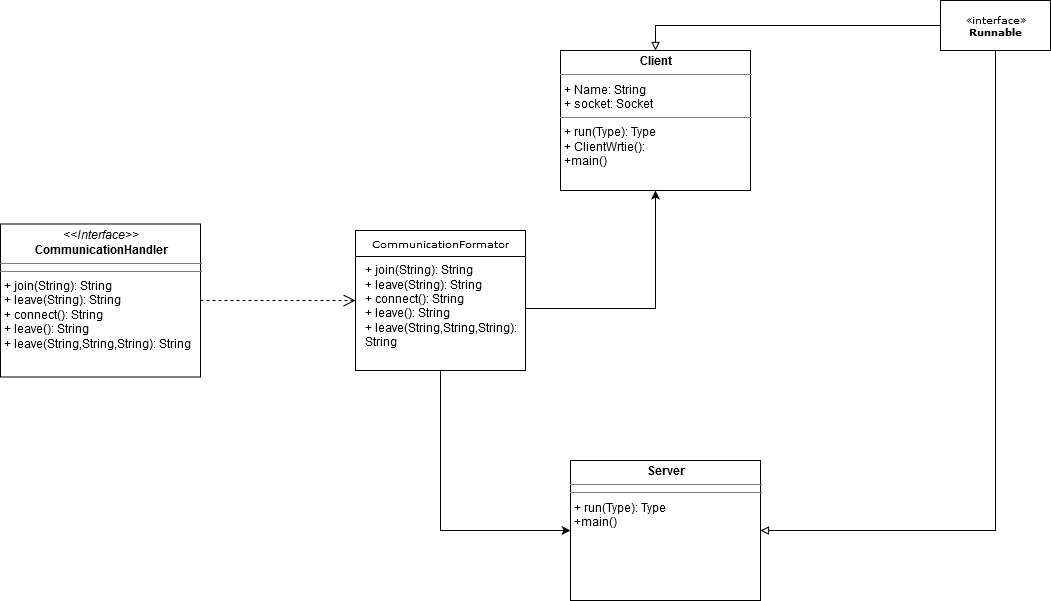

The diagram above was exported from draw.io. Its source (the exported page's mxGraphModel, read from the mxfile embedded in the PNG):
<mxGraphModel dx="1422" dy="808" grid="1" gridSize="10" guides="1" tooltips="1" connect="1" arrows="1" fold="1" page="1" pageScale="1" pageWidth="850" pageHeight="1100" background="#ffffff" math="0" shadow="0">
  <root>
    <mxCell id="0" />
    <mxCell id="1" parent="0" />
    <mxCell id="9NdsgYWWOmFMcuobqw2n-2" style="edgeStyle=orthogonalEdgeStyle;rounded=0;orthogonalLoop=1;jettySize=auto;html=1;exitX=0;exitY=0.5;exitDx=0;exitDy=0;entryX=0.5;entryY=0;entryDx=0;entryDy=0;endArrow=block;endFill=0;" edge="1" parent="1" source="5d2195bd80daf111-14" target="5d2195bd80daf111-15">
      <mxGeometry relative="1" as="geometry" />
    </mxCell>
    <mxCell id="9NdsgYWWOmFMcuobqw2n-5" style="edgeStyle=orthogonalEdgeStyle;rounded=0;orthogonalLoop=1;jettySize=auto;html=1;exitX=0.5;exitY=1;exitDx=0;exitDy=0;entryX=1;entryY=0.5;entryDx=0;entryDy=0;endArrow=block;endFill=0;" edge="1" parent="1" source="5d2195bd80daf111-14" target="9NdsgYWWOmFMcuobqw2n-3">
      <mxGeometry relative="1" as="geometry" />
    </mxCell>
    <mxCell id="5d2195bd80daf111-14" value="«interface»&lt;br&gt;&lt;b&gt;Runnable&lt;/b&gt;" style="html=1;rounded=0;shadow=0;comic=0;labelBackgroundColor=none;strokeWidth=1;fontFamily=Verdana;fontSize=10;align=center;" parent="1" vertex="1">
      <mxGeometry x="1000" y="10" width="110" height="50" as="geometry" />
    </mxCell>
    <mxCell id="5d2195bd80daf111-15" value="&lt;p style=&quot;margin: 0px ; margin-top: 4px ; text-align: center&quot;&gt;&lt;b&gt;Client&lt;/b&gt;&lt;/p&gt;&lt;hr size=&quot;1&quot;&gt;&lt;p style=&quot;margin: 0px ; margin-left: 4px&quot;&gt;+ Name: String&lt;br&gt;+ socket: Socket&lt;/p&gt;&lt;hr size=&quot;1&quot;&gt;&lt;p style=&quot;margin: 0px ; margin-left: 4px&quot;&gt;+ run(Type): Type&lt;br&gt;+ ClientWrtie(): &lt;br&gt;&lt;/p&gt;&lt;p style=&quot;margin: 0px ; margin-left: 4px&quot;&gt;+main()&lt;br&gt;&lt;/p&gt;" style="verticalAlign=top;align=left;overflow=fill;fontSize=12;fontFamily=Helvetica;html=1;rounded=0;shadow=0;comic=0;labelBackgroundColor=none;strokeWidth=1" parent="1" vertex="1">
      <mxGeometry x="620" y="60" width="190" height="140" as="geometry" />
    </mxCell>
    <mxCell id="5d2195bd80daf111-21" style="edgeStyle=orthogonalEdgeStyle;rounded=0;html=1;labelBackgroundColor=none;startFill=0;endArrow=open;endFill=0;endSize=10;fontFamily=Verdana;fontSize=10;dashed=1;" parent="1" source="5d2195bd80daf111-18" target="17acba5748e5396b-20" edge="1">
      <mxGeometry relative="1" as="geometry" />
    </mxCell>
    <mxCell id="5d2195bd80daf111-18" value="&lt;p style=&quot;margin: 4px 0px 0px ; text-align: center&quot;&gt;&lt;i&gt;&amp;lt;&amp;lt;Interface&amp;gt;&amp;gt;&lt;/i&gt;&lt;br&gt;&lt;b&gt;CommunicationHandler&lt;/b&gt;&lt;/p&gt;&lt;hr size=&quot;1&quot;&gt;&lt;hr size=&quot;1&quot;&gt;&lt;p style=&quot;margin: 0px 0px 0px 4px&quot;&gt;+ join(String): String&lt;br&gt;+ leave(String): String&lt;/p&gt;&lt;p style=&quot;margin: 0px 0px 0px 4px&quot;&gt;+ connect(): String&lt;/p&gt;&lt;p style=&quot;margin: 0px 0px 0px 4px&quot;&gt;+ leave(): String&lt;/p&gt;&lt;p style=&quot;margin: 0px 0px 0px 4px&quot;&gt;+ leave(String,String,String): String&lt;/p&gt;" style="verticalAlign=top;align=left;overflow=fill;fontSize=12;fontFamily=Helvetica;html=1;rounded=0;shadow=0;comic=0;labelBackgroundColor=none;strokeWidth=1" parent="1" vertex="1">
      <mxGeometry x="60" y="233.5" width="200" height="153" as="geometry" />
    </mxCell>
    <mxCell id="9NdsgYWWOmFMcuobqw2n-1" style="edgeStyle=orthogonalEdgeStyle;rounded=0;orthogonalLoop=1;jettySize=auto;html=1;exitX=1;exitY=0.5;exitDx=0;exitDy=0;" edge="1" parent="1" source="17acba5748e5396b-26" target="5d2195bd80daf111-15">
      <mxGeometry relative="1" as="geometry" />
    </mxCell>
    <mxCell id="9NdsgYWWOmFMcuobqw2n-4" style="edgeStyle=orthogonalEdgeStyle;rounded=0;orthogonalLoop=1;jettySize=auto;html=1;exitX=0.5;exitY=1;exitDx=0;exitDy=0;entryX=0;entryY=0.5;entryDx=0;entryDy=0;" edge="1" parent="1" source="17acba5748e5396b-20" target="9NdsgYWWOmFMcuobqw2n-3">
      <mxGeometry relative="1" as="geometry" />
    </mxCell>
    <mxCell id="17acba5748e5396b-20" value="CommunicationFormator" style="swimlane;html=1;fontStyle=0;childLayout=stackLayout;horizontal=1;startSize=26;fillColor=none;horizontalStack=0;resizeParent=1;resizeLast=0;collapsible=1;marginBottom=0;swimlaneFillColor=#ffffff;rounded=0;shadow=0;comic=0;labelBackgroundColor=none;strokeWidth=1;fontFamily=Verdana;fontSize=10;align=center;" parent="1" vertex="1">
      <mxGeometry x="415" y="240" width="170" height="140" as="geometry" />
    </mxCell>
    <mxCell id="17acba5748e5396b-26" value="&lt;p style=&quot;margin: 0px 0px 0px 4px&quot;&gt;+ join(String): String&lt;br&gt;+ leave(String): String&lt;/p&gt;&lt;p style=&quot;margin: 0px 0px 0px 4px&quot;&gt;+ connect(): String&lt;/p&gt;&lt;p style=&quot;margin: 0px 0px 0px 4px&quot;&gt;+ leave(): String&lt;/p&gt;&lt;p style=&quot;margin: 0px 0px 0px 4px&quot;&gt;+ leave(String,String,String): String&lt;/p&gt;" style="text;html=1;strokeColor=none;fillColor=none;align=left;verticalAlign=top;spacingLeft=4;spacingRight=4;whiteSpace=wrap;overflow=hidden;rotatable=0;points=[[0,0.5],[1,0.5]];portConstraint=eastwest;" parent="17acba5748e5396b-20" vertex="1">
      <mxGeometry y="26" width="170" height="104" as="geometry" />
    </mxCell>
    <mxCell id="9NdsgYWWOmFMcuobqw2n-3" value="&lt;p style=&quot;margin: 4px 0px 0px ; text-align: center&quot;&gt;&lt;b&gt;Server&lt;/b&gt;&lt;/p&gt;&lt;hr size=&quot;1&quot;&gt;&lt;hr size=&quot;1&quot;&gt;&lt;p style=&quot;margin: 0px 0px 0px 4px&quot;&gt;+ run(Type): Type&lt;br&gt;+main()&lt;/p&gt;" style="verticalAlign=top;align=left;overflow=fill;fontSize=12;fontFamily=Helvetica;html=1;rounded=0;shadow=0;comic=0;labelBackgroundColor=none;strokeWidth=1" vertex="1" parent="1">
      <mxGeometry x="630" y="470" width="190" height="140" as="geometry" />
    </mxCell>
  </root>
</mxGraphModel>